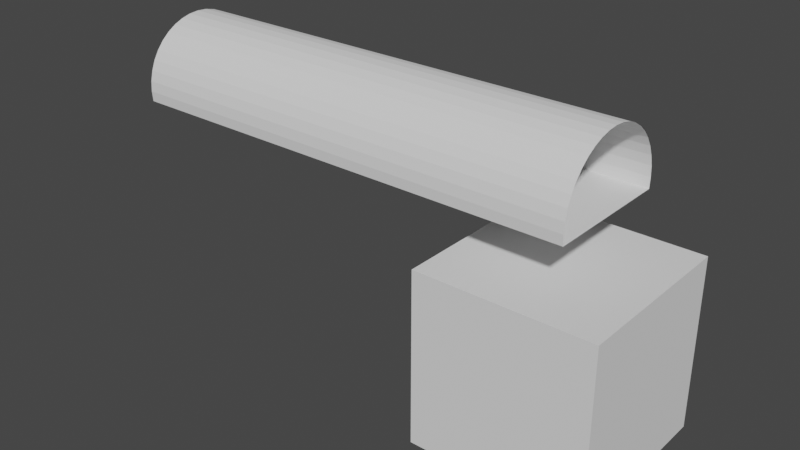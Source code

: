# Source: Simple_TUT_Weaponly_0803.blend  (saved by Blender 4.4.32; exported with 4.5.12 LTS)
import bpy
from mathutils import Matrix  # noqa: F401  (used for matrix-valued properties, if any)

bpy.ops.wm.read_factory_settings(use_empty=True)
scene = bpy.context.scene
scene.name = 'Scene'

# ---- collections
col_collection = bpy.data.collections.new('Collection'); scene.collection.children.link(col_collection)

# ---- world
world_world = bpy.data.worlds.new('World'); scene.world = world_world
world_world.use_nodes = True; world_world.node_tree.nodes.clear()
_N = world_world.node_tree.nodes; _L = world_world.node_tree.links
n0 = _N.new('ShaderNodeOutputWorld'); n0.name = 'World Output'; n0.location = (300, 300)
n1 = _N.new('ShaderNodeBackground'); n1.name = 'Background'; n1.location = (10, 300)
n1.inputs[0].default_value = (0.05088, 0.05088, 0.05088, 1.0)
_L.new(n1.outputs[0], n0.inputs[0])
n0.is_active_output = True
world_world.color = (0.05088, 0.05088, 0.05088)
world_world.use_sun_shadow = False
world_world.sun_shadow_jitter_overblur = 0.0

# ---- meshes
me_cube = bpy.data.meshes.new('Cube')
me_cube.from_pydata([(-0.6885, -0.6885, -0.6885), (-0.6885, -0.6885, 0.6885), (-0.6885, 0.6885, -0.6885), (-0.6885, 0.6885, 0.6885), (0.6885, -0.6885, -0.6885), (0.6885, -0.6885, 0.6885), (0.6885, 0.6885, -0.6885), (0.6885, 0.6885, 0.6885)], [], [(0, 1, 3, 2), (2, 3, 7, 6), (6, 7, 5, 4), (4, 5, 1, 0), (2, 6, 4, 0), (7, 3, 1, 5)])
_uv = me_cube.uv_layers.new(name='UVMap')
_uv.uv.foreach_set('vector', [0.375, 0.0, 0.625, 0.0, 0.625, 0.25, 0.375, 0.25, 0.375, 0.25, 0.625, 0.25, 0.625, 0.5, 0.375, 0.5, 0.375, 0.5, 0.625, 0.5, 0.625, 0.75, 0.375, 0.75, 0.375, 0.75, 0.625, 0.75, 0.625, 1.0, 0.375, 1.0, 0.125, 0.5, 0.375, 0.5, 0.375, 0.75, 0.125, 0.75, 0.625, 0.5, 0.875, 0.5, 0.875, 0.75, 0.625, 0.75])
me_cube.update()
me_cylinder = bpy.data.meshes.new('Cylinder')
me_cylinder.from_pydata([(1.279e-08, 0.3858, -0.3858), (1.279e-08, 0.3858, 0.3858), (0.06035, 0.3811, -0.3858), (0.06035, 0.3811, 0.3858), (0.06035, -0.3811, -0.3858), (0.06035, -0.3811, 0.3858), (1.279e-08, -0.3858, -0.3858), (1.279e-08, -0.3858, 0.3858), (-0.06035, -0.3811, -0.3858), (-0.06035, -0.3811, 0.3858), (-0.1192, -0.3669, -0.3858), (-0.1192, -0.3669, 0.3858), (-0.1752, -0.3438, -0.3858), (-0.1752, -0.3438, 0.3858), (-0.2268, -0.3121, -0.3858), (-0.2268, -0.3121, 0.3858), (-0.2728, -0.2728, -0.3858), (-0.2728, -0.2728, 0.3858), (-0.3121, -0.2268, -0.3858), (-0.3121, -0.2268, 0.3858), (-0.3438, -0.1752, -0.3858), (-0.3438, -0.1752, 0.3858), (-0.3669, -0.1192, -0.3858), (-0.3669, -0.1192, 0.3858), (-0.3811, -0.06035, -0.3858), (-0.3811, -0.06035, 0.3858), (-0.3858, 1.199e-09, -0.3858), (-0.3858, 1.199e-09, 0.3858), (-0.3811, 0.06035, -0.3858), (-0.3811, 0.06035, 0.3858), (-0.3669, 0.1192, -0.3858), (-0.3669, 0.1192, 0.3858), (-0.3438, 0.1752, -0.3858), (-0.3438, 0.1752, 0.3858), (-0.3121, 0.2268, -0.3858), (-0.3121, 0.2268, 0.3858), (-0.2728, 0.2728, -0.3858), (-0.2728, 0.2728, 0.3858), (-0.2268, 0.3121, -0.3858), (-0.2268, 0.3121, 0.3858), (-0.1752, 0.3438, -0.3858), (-0.1752, 0.3438, 0.3858), (-0.1192, 0.3669, -0.3858), (-0.1192, 0.3669, 0.3858), (-0.06035, 0.3811, -0.3858), (-0.06035, 0.3811, 0.3858), (3.988e-07, 0.3858, 2.368), (0.06035, 0.3811, 2.368), (0.06035, -0.3811, 2.368), (3.988e-07, -0.3858, 2.368), (-0.06035, -0.3811, 2.368), (-0.1192, -0.3669, 2.368), (-0.1752, -0.3438, 2.368), (-0.2268, -0.3121, 2.368), (-0.2728, -0.2728, 2.368), (-0.3121, -0.2268, 2.368), (-0.3438, -0.1752, 2.368), (-0.3669, -0.1192, 2.368), (-0.3811, -0.06035, 2.368), (-0.3858, -2.652e-07, 2.368), (-0.3811, 0.06035, 2.368), (-0.3669, 0.1192, 2.368), (-0.3438, 0.1752, 2.368), (-0.3121, 0.2268, 2.368), (-0.2728, 0.2728, 2.368), (-0.2268, 0.3121, 2.368), (-0.1752, 0.3438, 2.368), (-0.1192, 0.3669, 2.368), (-0.06035, 0.3811, 2.368)], [], [(0, 1, 3, 2), (2, 3, 5, 4), (4, 5, 7, 6), (6, 7, 9, 8), (8, 9, 11, 10), (10, 11, 13, 12), (12, 13, 15, 14), (14, 15, 17, 16), (16, 17, 19, 18), (18, 19, 21, 20), (20, 21, 23, 22), (22, 23, 25, 24), (24, 25, 27, 26), (26, 27, 29, 28), (28, 29, 31, 30), (30, 31, 33, 32), (32, 33, 35, 34), (34, 35, 37, 36), (36, 37, 39, 38), (38, 39, 41, 40), (40, 41, 43, 42), (42, 43, 45, 44), (44, 45, 1, 0), (7, 5, 48, 49), (17, 15, 53, 54), (3, 1, 46, 47), (27, 25, 58, 59), (37, 35, 63, 64), (1, 45, 68, 46), (13, 11, 51, 52), (23, 21, 56, 57), (33, 31, 61, 62), (43, 41, 66, 67), (9, 7, 49, 50), (19, 17, 54, 55), (29, 27, 59, 60), (39, 37, 64, 65), (5, 3, 47, 48), (15, 13, 52, 53), (25, 23, 57, 58), (35, 33, 62, 63), (45, 43, 67, 68), (11, 9, 50, 51), (21, 19, 55, 56), (31, 29, 60, 61), (41, 39, 65, 66)])
_uv = me_cylinder.uv_layers.new(name='UVMap')
_uv.uv.foreach_set('vector', [1.0, 0.5, 1.0, 1.0, 0.975, 1.0, 0.975, 0.5, 0.975, 0.5, 0.975, 1.0, 0.525, 1.0, 0.525, 0.5, 0.525, 0.5, 0.525, 1.0, 0.5, 1.0, 0.5, 0.5, 0.5, 0.5, 0.5, 1.0, 0.475, 1.0, 0.475, 0.5, 0.475, 0.5, 0.475, 1.0, 0.45, 1.0, 0.45, 0.5, 0.45, 0.5, 0.45, 1.0, 0.425, 1.0, 0.425, 0.5, 0.425, 0.5, 0.425, 1.0, 0.4, 1.0, 0.4, 0.5, 0.4, 0.5, 0.4, 1.0, 0.375, 1.0, 0.375, 0.5, 0.375, 0.5, 0.375, 1.0, 0.35, 1.0, 0.35, 0.5, 0.35, 0.5, 0.35, 1.0, 0.325, 1.0, 0.325, 0.5, 0.325, 0.5, 0.325, 1.0, 0.3, 1.0, 0.3, 0.5, 0.3, 0.5, 0.3, 1.0, 0.275, 1.0, 0.275, 0.5, 0.275, 0.5, 0.275, 1.0, 0.25, 1.0, 0.25, 0.5, 0.25, 0.5, 0.25, 1.0, 0.225, 1.0, 0.225, 0.5, 0.225, 0.5, 0.225, 1.0, 0.2, 1.0, 0.2, 0.5, 0.2, 0.5, 0.2, 1.0, 0.175, 1.0, 0.175, 0.5, 0.175, 0.5, 0.175, 1.0, 0.15, 1.0, 0.15, 0.5, 0.15, 0.5, 0.15, 1.0, 0.125, 1.0, 0.125, 0.5, 0.125, 0.5, 0.125, 1.0, 0.1, 1.0, 0.1, 0.5, 0.1, 0.5, 0.1, 1.0, 0.075, 1.0, 0.075, 0.5, 0.075, 0.5, 0.075, 1.0, 0.05, 1.0, 0.05, 0.5, 0.05, 0.5, 0.05, 1.0, 0.025, 1.0, 0.025, 0.5, 0.025, 0.5, 0.025, 1.0, 3.912e-07, 1.0, 3.912e-07, 0.5, 0.5, 1.0, 0.525, 1.0, 0.525, 1.0, 0.5, 1.0, 0.375, 1.0, 0.4, 1.0, 0.4, 1.0, 0.375, 1.0, 0.975, 1.0, 1.0, 1.0, 1.0, 1.0, 0.975, 1.0, 0.25, 1.0, 0.275, 1.0, 0.275, 1.0, 0.25, 1.0, 0.125, 1.0, 0.15, 1.0, 0.15, 1.0, 0.125, 1.0, 3.912e-07, 1.0, 0.025, 1.0, 0.025, 1.0, 3.912e-07, 1.0, 0.425, 1.0, 0.45, 1.0, 0.45, 1.0, 0.425, 1.0, 0.3, 1.0, 0.325, 1.0, 0.325, 1.0, 0.3, 1.0, 0.175, 1.0, 0.2, 1.0, 0.2, 1.0, 0.175, 1.0, 0.05, 1.0, 0.075, 1.0, 0.075, 1.0, 0.05, 1.0, 0.475, 1.0, 0.5, 1.0, 0.5, 1.0, 0.475, 1.0, 0.35, 1.0, 0.375, 1.0, 0.375, 1.0, 0.35, 1.0, 0.225, 1.0, 0.25, 1.0, 0.25, 1.0, 0.225, 1.0, 0.1, 1.0, 0.125, 1.0, 0.125, 1.0, 0.1, 1.0, 0.525, 1.0, 0.975, 1.0, 0.975, 1.0, 0.525, 1.0, 0.4, 1.0, 0.425, 1.0, 0.425, 1.0, 0.4, 1.0, 0.275, 1.0, 0.3, 1.0, 0.3, 1.0, 0.275, 1.0, 0.15, 1.0, 0.175, 1.0, 0.175, 1.0, 0.15, 1.0, 0.025, 1.0, 0.05, 1.0, 0.05, 1.0, 0.025, 1.0, 0.45, 1.0, 0.475, 1.0, 0.475, 1.0, 0.45, 1.0, 0.325, 1.0, 0.35, 1.0, 0.35, 1.0, 0.325, 1.0, 0.2, 1.0, 0.225, 1.0, 0.225, 1.0, 0.2, 1.0, 0.075, 1.0, 0.1, 1.0, 0.1, 1.0, 0.075, 1.0])
me_cylinder.update()

# ---- objects
ob_empty = bpy.data.objects.new('Empty', None)
ob_cube = bpy.data.objects.new('Cube', me_cube)
ob_cylinder = bpy.data.objects.new('Cylinder', me_cylinder)

# ---- transforms, parenting, visibility, modifiers, constraints
ob_empty.location = (0.0, 0.0, 0.0)
ob_empty.rotation_euler = (1.571, -0.0, -0.0)
ob_empty.empty_display_type = 'IMAGE'
ob_empty.empty_display_size = 5.0
ob_empty.empty_image_depth = 'FRONT'
ob_empty.show_empty_image_perspective = False
ob_empty.use_empty_image_alpha = True
ob_empty.empty_image_side = 'FRONT'
ob_empty.color = (1.0, 1.0, 1.0, 0.4)
ob_cube.location = (1.824, 9.632e-08, -0.6606)
ob_cube.scale = (0.7421, 0.7421, 0.7421)
ob_cylinder.location = (-0.3188, -3.139e-08, 0.2336)
ob_cylinder.rotation_euler = (-1.344e-07, 1.571, 0.0)

# ---- collection membership
col_collection.objects.link(ob_empty)
col_collection.objects.link(ob_cube)
col_collection.objects.link(ob_cylinder)

# ---- scene / render settings (as saved in the file)
scene.frame_start = 1; scene.frame_end = 250; scene.frame_set(1)
scene.render.engine = 'BLENDER_EEVEE_NEXT'
scene.view_settings.view_transform = 'Filmic'
bpy.context.view_layer.update()

# ---- added for rendering (the .blend has no active camera and no usable light): camera, sun
cam_auto = bpy.data.cameras.new('AutoCamera')
cam_auto.lens = 50.0
cam_auto.sensor_width = 36.0
cam_auto.clip_end = 1000.0
ob_auto_camera = bpy.data.objects.new('AutoCamera', cam_auto)
scene.collection.objects.link(ob_auto_camera)
ob_auto_camera.location = (4.21391, -4.07829, 2.44281)
ob_auto_camera.rotation_euler = (1.09748, -7.21219e-08, 0.694738)
scene.camera = ob_auto_camera
light_auto_sun = bpy.data.lights.new('AutoSun', 'SUN')
light_auto_sun.energy = 3.0
light_auto_sun.angle = 0.0523599
ob_auto_sun = bpy.data.objects.new('AutoSun', light_auto_sun)
scene.collection.objects.link(ob_auto_sun)
ob_auto_sun.rotation_euler = (0.872665, 0.174533, 0.523599)
bpy.context.view_layer.update()
